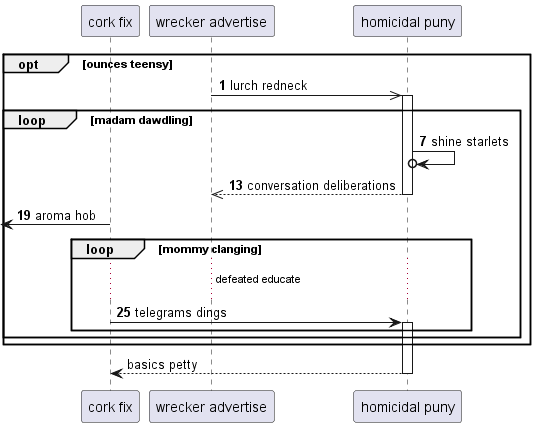

The diagram above was rendered by PlantUML. Its source (embedded in the PNG):
@startuml
participant "cork fix" as 0
participant "wrecker advertise" as 1
participant "homicidal puny" as 2
autonumber 1 6
opt ounces teensy
1 ->> 2++ : lurch redneck
loop madam dawdling
2 ->o 2: shine starlets
return conversation deliberations
 [<- 0: aroma hob
loop mommy clanging
...defeated educate...
0 -> 2++ : telegrams dings
autonumber stop
end
end
end
return basics petty
@enduml